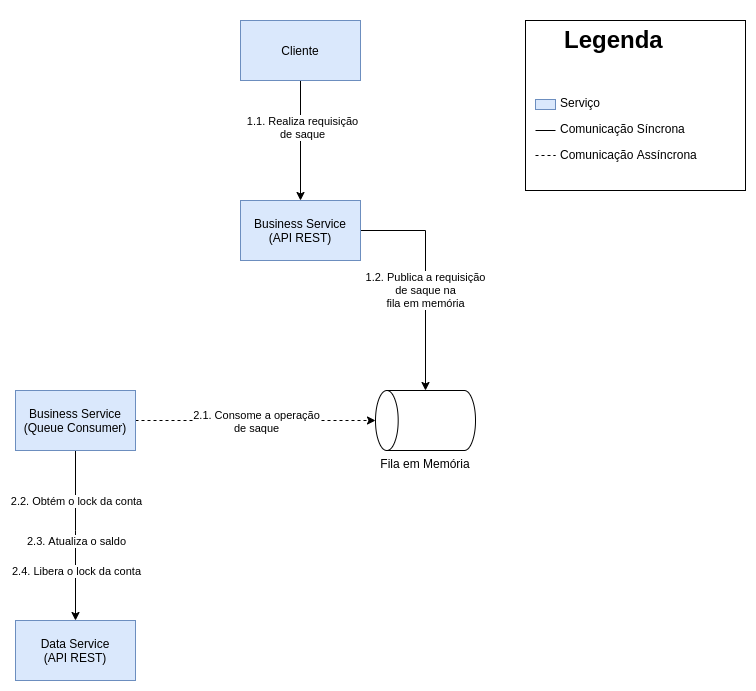

The diagram above was exported from draw.io. Its source (the exported page's mxGraphModel, read from the mxfile embedded in the PNG):
<mxGraphModel dx="1422" dy="842" grid="1" gridSize="10" guides="1" tooltips="1" connect="1" arrows="1" fold="1" page="1" pageScale="1" pageWidth="850" pageHeight="1100" math="0" shadow="0">
  <root>
    <mxCell id="Liaqg0aPGxPwotgiJN9R-0" />
    <mxCell id="Liaqg0aPGxPwotgiJN9R-1" parent="Liaqg0aPGxPwotgiJN9R-0" />
    <mxCell id="Liaqg0aPGxPwotgiJN9R-6" style="edgeStyle=orthogonalEdgeStyle;rounded=0;orthogonalLoop=1;jettySize=auto;html=1;" parent="Liaqg0aPGxPwotgiJN9R-1" source="Liaqg0aPGxPwotgiJN9R-8" target="Liaqg0aPGxPwotgiJN9R-14" edge="1">
      <mxGeometry relative="1" as="geometry" />
    </mxCell>
    <mxCell id="Liaqg0aPGxPwotgiJN9R-7" value="1.2. Publica a requisição&lt;br&gt;de saque na&lt;br&gt;fila em memória" style="edgeLabel;html=1;align=center;verticalAlign=middle;resizable=0;points=[];" parent="Liaqg0aPGxPwotgiJN9R-6" vertex="1" connectable="0">
      <mxGeometry x="-0.1338" y="-1" relative="1" as="geometry">
        <mxPoint x="0.97" y="27.76" as="offset" />
      </mxGeometry>
    </mxCell>
    <mxCell id="Liaqg0aPGxPwotgiJN9R-8" value="Business Service&lt;br&gt;(API REST)" style="rounded=0;whiteSpace=wrap;html=1;fillColor=#dae8fc;strokeColor=#6c8ebf;" parent="Liaqg0aPGxPwotgiJN9R-1" vertex="1">
      <mxGeometry x="305" y="200" width="120" height="60" as="geometry" />
    </mxCell>
    <mxCell id="Liaqg0aPGxPwotgiJN9R-9" style="edgeStyle=orthogonalEdgeStyle;rounded=0;orthogonalLoop=1;jettySize=auto;html=1;entryX=0.5;entryY=0;entryDx=0;entryDy=0;entryPerimeter=0;dashed=1;" parent="Liaqg0aPGxPwotgiJN9R-1" source="Liaqg0aPGxPwotgiJN9R-13" target="Liaqg0aPGxPwotgiJN9R-14" edge="1">
      <mxGeometry relative="1" as="geometry" />
    </mxCell>
    <mxCell id="Liaqg0aPGxPwotgiJN9R-10" value="2.1. Consome a operação&lt;br&gt;de saque" style="edgeLabel;html=1;align=center;verticalAlign=middle;resizable=0;points=[];" parent="Liaqg0aPGxPwotgiJN9R-9" vertex="1" connectable="0">
      <mxGeometry x="-0.2022" relative="1" as="geometry">
        <mxPoint x="24.17" as="offset" />
      </mxGeometry>
    </mxCell>
    <mxCell id="Liaqg0aPGxPwotgiJN9R-11" style="edgeStyle=orthogonalEdgeStyle;rounded=0;orthogonalLoop=1;jettySize=auto;html=1;" parent="Liaqg0aPGxPwotgiJN9R-1" source="Liaqg0aPGxPwotgiJN9R-13" target="Liaqg0aPGxPwotgiJN9R-18" edge="1">
      <mxGeometry relative="1" as="geometry">
        <Array as="points">
          <mxPoint x="140" y="530" />
          <mxPoint x="140" y="530" />
        </Array>
      </mxGeometry>
    </mxCell>
    <mxCell id="Liaqg0aPGxPwotgiJN9R-12" value="2.2. Obtém o lock da conta" style="edgeLabel;html=1;align=center;verticalAlign=middle;resizable=0;points=[];" parent="Liaqg0aPGxPwotgiJN9R-11" vertex="1" connectable="0">
      <mxGeometry x="-0.1801" relative="1" as="geometry">
        <mxPoint y="-20" as="offset" />
      </mxGeometry>
    </mxCell>
    <mxCell id="Liaqg0aPGxPwotgiJN9R-13" value="Business Service&lt;br&gt;(Queue Consumer)" style="rounded=0;whiteSpace=wrap;html=1;fillColor=#dae8fc;strokeColor=#6c8ebf;" parent="Liaqg0aPGxPwotgiJN9R-1" vertex="1">
      <mxGeometry x="80" y="390" width="120" height="60" as="geometry" />
    </mxCell>
    <mxCell id="Liaqg0aPGxPwotgiJN9R-14" value="Fila em Memória" style="shape=cylinder3;whiteSpace=wrap;html=1;boundedLbl=1;backgroundOutline=1;size=11.341055198427057;rotation=0;labelPosition=center;verticalLabelPosition=bottom;align=center;verticalAlign=top;textDirection=ltr;horizontal=1;direction=north;" parent="Liaqg0aPGxPwotgiJN9R-1" vertex="1">
      <mxGeometry x="440" y="390" width="100" height="60" as="geometry" />
    </mxCell>
    <mxCell id="Liaqg0aPGxPwotgiJN9R-15" style="edgeStyle=orthogonalEdgeStyle;rounded=0;orthogonalLoop=1;jettySize=auto;html=1;entryX=0.5;entryY=0;entryDx=0;entryDy=0;" parent="Liaqg0aPGxPwotgiJN9R-1" source="Liaqg0aPGxPwotgiJN9R-17" target="Liaqg0aPGxPwotgiJN9R-8" edge="1">
      <mxGeometry relative="1" as="geometry" />
    </mxCell>
    <mxCell id="Liaqg0aPGxPwotgiJN9R-16" value="1.1. Realiza requisição&lt;br&gt;de saque" style="edgeLabel;html=1;align=center;verticalAlign=middle;resizable=0;points=[];" parent="Liaqg0aPGxPwotgiJN9R-15" vertex="1" connectable="0">
      <mxGeometry x="-0.2334" y="1" relative="1" as="geometry">
        <mxPoint as="offset" />
      </mxGeometry>
    </mxCell>
    <mxCell id="Liaqg0aPGxPwotgiJN9R-17" value="Cliente" style="rounded=0;whiteSpace=wrap;html=1;fillColor=#dae8fc;strokeColor=#6c8ebf;" parent="Liaqg0aPGxPwotgiJN9R-1" vertex="1">
      <mxGeometry x="305" y="20" width="120" height="60" as="geometry" />
    </mxCell>
    <mxCell id="Liaqg0aPGxPwotgiJN9R-18" value="Data Service&lt;br&gt;(API REST)" style="rounded=0;whiteSpace=wrap;html=1;fillColor=#dae8fc;strokeColor=#6c8ebf;" parent="Liaqg0aPGxPwotgiJN9R-1" vertex="1">
      <mxGeometry x="80" y="620" width="120" height="60" as="geometry" />
    </mxCell>
    <mxCell id="Liaqg0aPGxPwotgiJN9R-19" value="2.3. Atualiza o saldo" style="edgeLabel;html=1;align=center;verticalAlign=middle;resizable=0;points=[];" parent="Liaqg0aPGxPwotgiJN9R-1" vertex="1" connectable="0">
      <mxGeometry x="140" y="540" as="geometry" />
    </mxCell>
    <mxCell id="Liaqg0aPGxPwotgiJN9R-20" value="2.4. Libera o lock da conta" style="edgeLabel;html=1;align=center;verticalAlign=middle;resizable=0;points=[];" parent="Liaqg0aPGxPwotgiJN9R-1" vertex="1" connectable="0">
      <mxGeometry x="140" y="570" as="geometry" />
    </mxCell>
    <mxCell id="DRaj1nbIk4Tavn-sAemb-12" value="&lt;h1 style=&quot;text-align: center&quot;&gt;Legenda&lt;/h1&gt;&lt;p&gt;&lt;br&gt;&lt;/p&gt;&lt;p&gt;&amp;nbsp; &amp;nbsp; &amp;nbsp; &amp;nbsp; &amp;nbsp;Serviço&lt;/p&gt;&lt;p&gt;&amp;nbsp; &amp;nbsp; &amp;nbsp; &amp;nbsp; &amp;nbsp;Comunicação Síncrona&lt;/p&gt;&lt;p&gt;&amp;nbsp; &amp;nbsp; &amp;nbsp; &amp;nbsp; &amp;nbsp;Comunicação Assíncrona&lt;/p&gt;" style="text;html=1;fillColor=none;spacing=5;spacingTop=-20;whiteSpace=wrap;overflow=hidden;rounded=0;strokeColor=#000000;" vertex="1" parent="Liaqg0aPGxPwotgiJN9R-1">
      <mxGeometry x="590" y="20" width="220" height="170" as="geometry" />
    </mxCell>
    <mxCell id="DRaj1nbIk4Tavn-sAemb-13" value="" style="rounded=0;whiteSpace=wrap;html=1;fillColor=#dae8fc;strokeColor=#6c8ebf;" vertex="1" parent="Liaqg0aPGxPwotgiJN9R-1">
      <mxGeometry x="600" y="99" width="20" height="10" as="geometry" />
    </mxCell>
    <mxCell id="DRaj1nbIk4Tavn-sAemb-14" value="" style="endArrow=none;html=1;" edge="1" parent="Liaqg0aPGxPwotgiJN9R-1">
      <mxGeometry width="50" height="50" relative="1" as="geometry">
        <mxPoint x="600" y="130" as="sourcePoint" />
        <mxPoint x="620" y="130" as="targetPoint" />
      </mxGeometry>
    </mxCell>
    <mxCell id="DRaj1nbIk4Tavn-sAemb-15" value="" style="endArrow=none;html=1;dashed=1;" edge="1" parent="Liaqg0aPGxPwotgiJN9R-1">
      <mxGeometry width="50" height="50" relative="1" as="geometry">
        <mxPoint x="600" y="155" as="sourcePoint" />
        <mxPoint x="620" y="155" as="targetPoint" />
      </mxGeometry>
    </mxCell>
  </root>
</mxGraphModel>